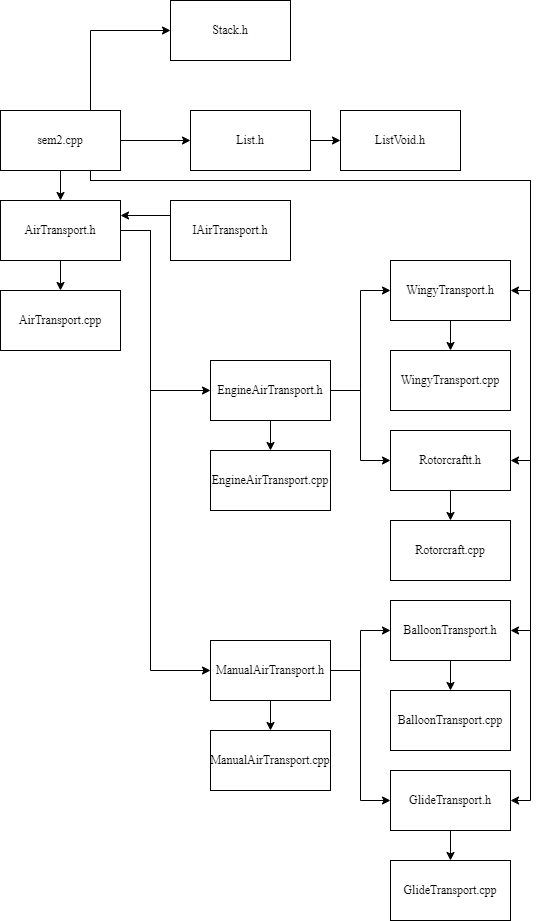

The diagram above was exported from draw.io. Its source (the exported page's mxGraphModel, read from the mxfile embedded in the PNG):
<mxGraphModel dx="1050" dy="2959" grid="1" gridSize="10" guides="1" tooltips="1" connect="1" arrows="1" fold="1" page="1" pageScale="1" pageWidth="827" pageHeight="1169" math="0" shadow="0">
  <root>
    <mxCell id="0" />
    <mxCell id="1" parent="0" />
    <mxCell id="Lep9Z5uHVP9DoWbwh_Qv-18" style="edgeStyle=orthogonalEdgeStyle;rounded=0;orthogonalLoop=1;jettySize=auto;html=1;exitX=0.5;exitY=1;exitDx=0;exitDy=0;fontFamily=Times New Roman;fontSize=12;" parent="1" source="Lep9Z5uHVP9DoWbwh_Qv-9" target="Lep9Z5uHVP9DoWbwh_Qv-16" edge="1">
      <mxGeometry relative="1" as="geometry" />
    </mxCell>
    <mxCell id="Lep9Z5uHVP9DoWbwh_Qv-52" style="edgeStyle=orthogonalEdgeStyle;rounded=0;orthogonalLoop=1;jettySize=auto;html=1;exitX=1;exitY=0.5;exitDx=0;exitDy=0;entryX=0;entryY=0.5;entryDx=0;entryDy=0;" parent="1" source="Lep9Z5uHVP9DoWbwh_Qv-9" target="Lep9Z5uHVP9DoWbwh_Qv-50" edge="1">
      <mxGeometry relative="1" as="geometry" />
    </mxCell>
    <mxCell id="Lep9Z5uHVP9DoWbwh_Qv-56" style="edgeStyle=orthogonalEdgeStyle;rounded=0;orthogonalLoop=1;jettySize=auto;html=1;exitX=0.75;exitY=0;exitDx=0;exitDy=0;entryX=0;entryY=0.5;entryDx=0;entryDy=0;" parent="1" source="Lep9Z5uHVP9DoWbwh_Qv-9" target="Lep9Z5uHVP9DoWbwh_Qv-55" edge="1">
      <mxGeometry relative="1" as="geometry" />
    </mxCell>
    <mxCell id="Lep9Z5uHVP9DoWbwh_Qv-57" style="edgeStyle=orthogonalEdgeStyle;rounded=0;orthogonalLoop=1;jettySize=auto;html=1;exitX=0.75;exitY=1;exitDx=0;exitDy=0;entryX=1;entryY=0.5;entryDx=0;entryDy=0;" parent="1" source="Lep9Z5uHVP9DoWbwh_Qv-9" target="Lep9Z5uHVP9DoWbwh_Qv-40" edge="1">
      <mxGeometry relative="1" as="geometry">
        <Array as="points">
          <mxPoint x="320" y="-2030" />
          <mxPoint x="760" y="-2030" />
          <mxPoint x="760" y="-1580" />
        </Array>
      </mxGeometry>
    </mxCell>
    <mxCell id="Lep9Z5uHVP9DoWbwh_Qv-58" style="edgeStyle=orthogonalEdgeStyle;rounded=0;orthogonalLoop=1;jettySize=auto;html=1;exitX=0.75;exitY=1;exitDx=0;exitDy=0;entryX=1;entryY=0.5;entryDx=0;entryDy=0;" parent="1" source="Lep9Z5uHVP9DoWbwh_Qv-9" target="Lep9Z5uHVP9DoWbwh_Qv-34" edge="1">
      <mxGeometry relative="1" as="geometry">
        <Array as="points">
          <mxPoint x="320" y="-2030" />
          <mxPoint x="760" y="-2030" />
          <mxPoint x="760" y="-1920" />
        </Array>
      </mxGeometry>
    </mxCell>
    <mxCell id="Lep9Z5uHVP9DoWbwh_Qv-59" style="edgeStyle=orthogonalEdgeStyle;rounded=0;orthogonalLoop=1;jettySize=auto;html=1;exitX=0.75;exitY=1;exitDx=0;exitDy=0;entryX=1;entryY=0.5;entryDx=0;entryDy=0;" parent="1" source="Lep9Z5uHVP9DoWbwh_Qv-9" target="Lep9Z5uHVP9DoWbwh_Qv-43" edge="1">
      <mxGeometry relative="1" as="geometry">
        <Array as="points">
          <mxPoint x="320" y="-2030" />
          <mxPoint x="760" y="-2030" />
          <mxPoint x="760" y="-1410" />
        </Array>
      </mxGeometry>
    </mxCell>
    <mxCell id="Lep9Z5uHVP9DoWbwh_Qv-60" style="edgeStyle=orthogonalEdgeStyle;rounded=0;orthogonalLoop=1;jettySize=auto;html=1;exitX=0.75;exitY=1;exitDx=0;exitDy=0;entryX=1;entryY=0.5;entryDx=0;entryDy=0;" parent="1" source="Lep9Z5uHVP9DoWbwh_Qv-9" target="Lep9Z5uHVP9DoWbwh_Qv-37" edge="1">
      <mxGeometry relative="1" as="geometry">
        <Array as="points">
          <mxPoint x="320" y="-2030" />
          <mxPoint x="760" y="-2030" />
          <mxPoint x="760" y="-1750" />
        </Array>
      </mxGeometry>
    </mxCell>
    <mxCell id="Lep9Z5uHVP9DoWbwh_Qv-9" value="&lt;font style=&quot;font-size: 12px;&quot;&gt;sem2.cpp&lt;/font&gt;" style="rounded=0;whiteSpace=wrap;html=1;fontFamily=Times New Roman;fontSize=12;" parent="1" vertex="1">
      <mxGeometry x="230" y="-2100" width="120" height="60" as="geometry" />
    </mxCell>
    <mxCell id="Lep9Z5uHVP9DoWbwh_Qv-19" style="edgeStyle=orthogonalEdgeStyle;rounded=0;orthogonalLoop=1;jettySize=auto;html=1;exitX=0.5;exitY=1;exitDx=0;exitDy=0;fontFamily=Times New Roman;fontSize=12;" parent="1" source="Lep9Z5uHVP9DoWbwh_Qv-16" target="Lep9Z5uHVP9DoWbwh_Qv-17" edge="1">
      <mxGeometry relative="1" as="geometry" />
    </mxCell>
    <mxCell id="Lep9Z5uHVP9DoWbwh_Qv-31" style="edgeStyle=orthogonalEdgeStyle;rounded=0;orthogonalLoop=1;jettySize=auto;html=1;exitX=1;exitY=0.5;exitDx=0;exitDy=0;entryX=0;entryY=0.5;entryDx=0;entryDy=0;" parent="1" source="Lep9Z5uHVP9DoWbwh_Qv-16" target="Lep9Z5uHVP9DoWbwh_Qv-23" edge="1">
      <mxGeometry relative="1" as="geometry">
        <Array as="points">
          <mxPoint x="380" y="-1980" />
          <mxPoint x="380" y="-1820" />
        </Array>
      </mxGeometry>
    </mxCell>
    <mxCell id="Lep9Z5uHVP9DoWbwh_Qv-32" style="edgeStyle=orthogonalEdgeStyle;rounded=0;orthogonalLoop=1;jettySize=auto;html=1;exitX=1;exitY=0.5;exitDx=0;exitDy=0;entryX=0;entryY=0.5;entryDx=0;entryDy=0;" parent="1" source="Lep9Z5uHVP9DoWbwh_Qv-16" target="Lep9Z5uHVP9DoWbwh_Qv-29" edge="1">
      <mxGeometry relative="1" as="geometry">
        <Array as="points">
          <mxPoint x="380" y="-1980" />
          <mxPoint x="380" y="-1540" />
        </Array>
      </mxGeometry>
    </mxCell>
    <mxCell id="Lep9Z5uHVP9DoWbwh_Qv-16" value="&lt;font style=&quot;font-size: 12px;&quot;&gt;AirTransport.h&lt;/font&gt;" style="rounded=0;whiteSpace=wrap;html=1;fontFamily=Times New Roman;fontSize=12;" parent="1" vertex="1">
      <mxGeometry x="230" y="-2010" width="120" height="60" as="geometry" />
    </mxCell>
    <mxCell id="Lep9Z5uHVP9DoWbwh_Qv-17" value="&lt;font style=&quot;font-size: 12px;&quot;&gt;AirTransport.cpp&lt;/font&gt;" style="rounded=0;whiteSpace=wrap;html=1;fontFamily=Times New Roman;fontSize=12;" parent="1" vertex="1">
      <mxGeometry x="230" y="-1920" width="120" height="60" as="geometry" />
    </mxCell>
    <mxCell id="Lep9Z5uHVP9DoWbwh_Qv-21" style="edgeStyle=orthogonalEdgeStyle;rounded=0;orthogonalLoop=1;jettySize=auto;html=1;exitX=0;exitY=0.25;exitDx=0;exitDy=0;entryX=1;entryY=0.25;entryDx=0;entryDy=0;fontFamily=Times New Roman;fontSize=12;" parent="1" source="Lep9Z5uHVP9DoWbwh_Qv-20" target="Lep9Z5uHVP9DoWbwh_Qv-16" edge="1">
      <mxGeometry relative="1" as="geometry" />
    </mxCell>
    <mxCell id="Lep9Z5uHVP9DoWbwh_Qv-20" value="&lt;font style=&quot;font-size: 12px;&quot;&gt;IAirTransport.h&lt;/font&gt;" style="rounded=0;whiteSpace=wrap;html=1;fontFamily=Times New Roman;fontSize=12;" parent="1" vertex="1">
      <mxGeometry x="400" y="-2010" width="120" height="60" as="geometry" />
    </mxCell>
    <mxCell id="Lep9Z5uHVP9DoWbwh_Qv-22" style="edgeStyle=orthogonalEdgeStyle;rounded=0;orthogonalLoop=1;jettySize=auto;html=1;exitX=0.5;exitY=1;exitDx=0;exitDy=0;fontFamily=Times New Roman;fontSize=12;" parent="1" source="Lep9Z5uHVP9DoWbwh_Qv-23" target="Lep9Z5uHVP9DoWbwh_Qv-24" edge="1">
      <mxGeometry relative="1" as="geometry" />
    </mxCell>
    <mxCell id="Lep9Z5uHVP9DoWbwh_Qv-47" style="edgeStyle=orthogonalEdgeStyle;rounded=0;orthogonalLoop=1;jettySize=auto;html=1;exitX=1;exitY=0.5;exitDx=0;exitDy=0;entryX=0;entryY=0.5;entryDx=0;entryDy=0;" parent="1" source="Lep9Z5uHVP9DoWbwh_Qv-23" target="Lep9Z5uHVP9DoWbwh_Qv-34" edge="1">
      <mxGeometry relative="1" as="geometry" />
    </mxCell>
    <mxCell id="Lep9Z5uHVP9DoWbwh_Qv-48" style="edgeStyle=orthogonalEdgeStyle;rounded=0;orthogonalLoop=1;jettySize=auto;html=1;exitX=1;exitY=0.5;exitDx=0;exitDy=0;entryX=0;entryY=0.5;entryDx=0;entryDy=0;" parent="1" source="Lep9Z5uHVP9DoWbwh_Qv-23" target="Lep9Z5uHVP9DoWbwh_Qv-37" edge="1">
      <mxGeometry relative="1" as="geometry" />
    </mxCell>
    <mxCell id="Lep9Z5uHVP9DoWbwh_Qv-23" value="&lt;font style=&quot;font-size: 12px;&quot;&gt;EngineAirTransport.h&lt;/font&gt;" style="rounded=0;whiteSpace=wrap;html=1;fontFamily=Times New Roman;fontSize=12;" parent="1" vertex="1">
      <mxGeometry x="440" y="-1850" width="120" height="60" as="geometry" />
    </mxCell>
    <mxCell id="Lep9Z5uHVP9DoWbwh_Qv-24" value="EngineAirTransport.cpp" style="rounded=0;whiteSpace=wrap;html=1;fontFamily=Times New Roman;fontSize=12;" parent="1" vertex="1">
      <mxGeometry x="440" y="-1760" width="120" height="60" as="geometry" />
    </mxCell>
    <mxCell id="Lep9Z5uHVP9DoWbwh_Qv-28" style="edgeStyle=orthogonalEdgeStyle;rounded=0;orthogonalLoop=1;jettySize=auto;html=1;exitX=0.5;exitY=1;exitDx=0;exitDy=0;fontFamily=Times New Roman;fontSize=12;" parent="1" source="Lep9Z5uHVP9DoWbwh_Qv-29" target="Lep9Z5uHVP9DoWbwh_Qv-30" edge="1">
      <mxGeometry relative="1" as="geometry" />
    </mxCell>
    <mxCell id="Lep9Z5uHVP9DoWbwh_Qv-45" style="edgeStyle=orthogonalEdgeStyle;rounded=0;orthogonalLoop=1;jettySize=auto;html=1;exitX=1;exitY=0.5;exitDx=0;exitDy=0;entryX=0;entryY=0.5;entryDx=0;entryDy=0;" parent="1" source="Lep9Z5uHVP9DoWbwh_Qv-29" target="Lep9Z5uHVP9DoWbwh_Qv-40" edge="1">
      <mxGeometry relative="1" as="geometry" />
    </mxCell>
    <mxCell id="Lep9Z5uHVP9DoWbwh_Qv-46" style="edgeStyle=orthogonalEdgeStyle;rounded=0;orthogonalLoop=1;jettySize=auto;html=1;exitX=1;exitY=0.5;exitDx=0;exitDy=0;entryX=0;entryY=0.5;entryDx=0;entryDy=0;" parent="1" source="Lep9Z5uHVP9DoWbwh_Qv-29" target="Lep9Z5uHVP9DoWbwh_Qv-43" edge="1">
      <mxGeometry relative="1" as="geometry" />
    </mxCell>
    <mxCell id="Lep9Z5uHVP9DoWbwh_Qv-29" value="&lt;font style=&quot;font-size: 12px;&quot;&gt;ManualAirTransport.h&lt;/font&gt;" style="rounded=0;whiteSpace=wrap;html=1;fontFamily=Times New Roman;fontSize=12;" parent="1" vertex="1">
      <mxGeometry x="440" y="-1570" width="120" height="60" as="geometry" />
    </mxCell>
    <mxCell id="Lep9Z5uHVP9DoWbwh_Qv-30" value="ManualAirTransport.cpp" style="rounded=0;whiteSpace=wrap;html=1;fontFamily=Times New Roman;fontSize=12;" parent="1" vertex="1">
      <mxGeometry x="440" y="-1480" width="120" height="60" as="geometry" />
    </mxCell>
    <mxCell id="Lep9Z5uHVP9DoWbwh_Qv-33" style="edgeStyle=orthogonalEdgeStyle;rounded=0;orthogonalLoop=1;jettySize=auto;html=1;exitX=0.5;exitY=1;exitDx=0;exitDy=0;fontFamily=Times New Roman;fontSize=12;" parent="1" source="Lep9Z5uHVP9DoWbwh_Qv-34" target="Lep9Z5uHVP9DoWbwh_Qv-35" edge="1">
      <mxGeometry relative="1" as="geometry" />
    </mxCell>
    <mxCell id="Lep9Z5uHVP9DoWbwh_Qv-34" value="&lt;font style=&quot;font-size: 12px;&quot;&gt;WingyTransport.h&lt;/font&gt;" style="rounded=0;whiteSpace=wrap;html=1;fontFamily=Times New Roman;fontSize=12;" parent="1" vertex="1">
      <mxGeometry x="620" y="-1950" width="120" height="60" as="geometry" />
    </mxCell>
    <mxCell id="Lep9Z5uHVP9DoWbwh_Qv-35" value="WingyTransport.cpp" style="rounded=0;whiteSpace=wrap;html=1;fontFamily=Times New Roman;fontSize=12;" parent="1" vertex="1">
      <mxGeometry x="620" y="-1860" width="120" height="60" as="geometry" />
    </mxCell>
    <mxCell id="Lep9Z5uHVP9DoWbwh_Qv-36" style="edgeStyle=orthogonalEdgeStyle;rounded=0;orthogonalLoop=1;jettySize=auto;html=1;exitX=0.5;exitY=1;exitDx=0;exitDy=0;fontFamily=Times New Roman;fontSize=12;" parent="1" source="Lep9Z5uHVP9DoWbwh_Qv-37" target="Lep9Z5uHVP9DoWbwh_Qv-38" edge="1">
      <mxGeometry relative="1" as="geometry" />
    </mxCell>
    <mxCell id="Lep9Z5uHVP9DoWbwh_Qv-37" value="&lt;font style=&quot;font-size: 12px;&quot;&gt;Rotorcraftt.h&lt;/font&gt;" style="rounded=0;whiteSpace=wrap;html=1;fontFamily=Times New Roman;fontSize=12;" parent="1" vertex="1">
      <mxGeometry x="620" y="-1780" width="120" height="60" as="geometry" />
    </mxCell>
    <mxCell id="Lep9Z5uHVP9DoWbwh_Qv-38" value="Rotorcraft.cpp" style="rounded=0;whiteSpace=wrap;html=1;fontFamily=Times New Roman;fontSize=12;" parent="1" vertex="1">
      <mxGeometry x="620" y="-1690" width="120" height="60" as="geometry" />
    </mxCell>
    <mxCell id="Lep9Z5uHVP9DoWbwh_Qv-39" style="edgeStyle=orthogonalEdgeStyle;rounded=0;orthogonalLoop=1;jettySize=auto;html=1;exitX=0.5;exitY=1;exitDx=0;exitDy=0;fontFamily=Times New Roman;fontSize=12;" parent="1" source="Lep9Z5uHVP9DoWbwh_Qv-40" target="Lep9Z5uHVP9DoWbwh_Qv-41" edge="1">
      <mxGeometry relative="1" as="geometry" />
    </mxCell>
    <mxCell id="Lep9Z5uHVP9DoWbwh_Qv-40" value="&lt;font style=&quot;font-size: 12px;&quot;&gt;BalloonTransport.h&lt;/font&gt;" style="rounded=0;whiteSpace=wrap;html=1;fontFamily=Times New Roman;fontSize=12;" parent="1" vertex="1">
      <mxGeometry x="620" y="-1610" width="120" height="60" as="geometry" />
    </mxCell>
    <mxCell id="Lep9Z5uHVP9DoWbwh_Qv-41" value="BalloonTransport.cpp" style="rounded=0;whiteSpace=wrap;html=1;fontFamily=Times New Roman;fontSize=12;" parent="1" vertex="1">
      <mxGeometry x="620" y="-1520" width="120" height="60" as="geometry" />
    </mxCell>
    <mxCell id="Lep9Z5uHVP9DoWbwh_Qv-42" style="edgeStyle=orthogonalEdgeStyle;rounded=0;orthogonalLoop=1;jettySize=auto;html=1;exitX=0.5;exitY=1;exitDx=0;exitDy=0;fontFamily=Times New Roman;fontSize=12;" parent="1" source="Lep9Z5uHVP9DoWbwh_Qv-43" target="Lep9Z5uHVP9DoWbwh_Qv-44" edge="1">
      <mxGeometry relative="1" as="geometry" />
    </mxCell>
    <mxCell id="Lep9Z5uHVP9DoWbwh_Qv-43" value="&lt;font style=&quot;font-size: 12px;&quot;&gt;GlideTransport.h&lt;/font&gt;" style="rounded=0;whiteSpace=wrap;html=1;fontFamily=Times New Roman;fontSize=12;" parent="1" vertex="1">
      <mxGeometry x="620" y="-1440" width="120" height="60" as="geometry" />
    </mxCell>
    <mxCell id="Lep9Z5uHVP9DoWbwh_Qv-44" value="GlideTransport.cpp" style="rounded=0;whiteSpace=wrap;html=1;fontFamily=Times New Roman;fontSize=12;" parent="1" vertex="1">
      <mxGeometry x="620" y="-1350" width="120" height="60" as="geometry" />
    </mxCell>
    <mxCell id="Lep9Z5uHVP9DoWbwh_Qv-49" style="edgeStyle=orthogonalEdgeStyle;rounded=0;orthogonalLoop=1;jettySize=auto;html=1;exitX=1;exitY=0.5;exitDx=0;exitDy=0;fontFamily=Times New Roman;fontSize=12;" parent="1" source="Lep9Z5uHVP9DoWbwh_Qv-50" target="Lep9Z5uHVP9DoWbwh_Qv-51" edge="1">
      <mxGeometry relative="1" as="geometry" />
    </mxCell>
    <mxCell id="Lep9Z5uHVP9DoWbwh_Qv-50" value="&lt;font style=&quot;font-size: 12px;&quot;&gt;List.h&lt;/font&gt;" style="rounded=0;whiteSpace=wrap;html=1;fontFamily=Times New Roman;fontSize=12;" parent="1" vertex="1">
      <mxGeometry x="420" y="-2100" width="120" height="60" as="geometry" />
    </mxCell>
    <mxCell id="Lep9Z5uHVP9DoWbwh_Qv-51" value="ListVoid.h" style="rounded=0;whiteSpace=wrap;html=1;fontFamily=Times New Roman;fontSize=12;" parent="1" vertex="1">
      <mxGeometry x="570" y="-2100" width="120" height="60" as="geometry" />
    </mxCell>
    <mxCell id="Lep9Z5uHVP9DoWbwh_Qv-55" value="&lt;font style=&quot;font-size: 12px;&quot;&gt;Stack.h&lt;/font&gt;" style="rounded=0;whiteSpace=wrap;html=1;fontFamily=Times New Roman;fontSize=12;" parent="1" vertex="1">
      <mxGeometry x="400" y="-2210" width="120" height="60" as="geometry" />
    </mxCell>
  </root>
</mxGraphModel>